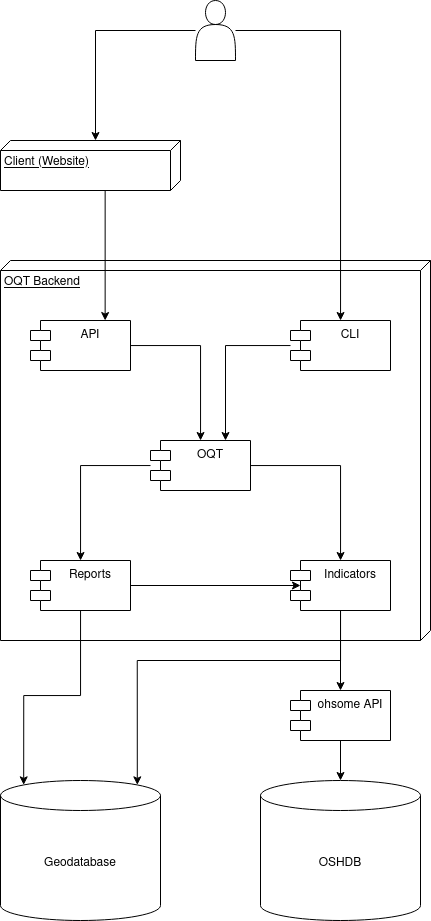

The diagram above was exported from draw.io. Its source (the exported page's mxGraphModel, read from the mxfile embedded in the PNG):
<mxGraphModel dx="873" dy="1088" grid="1" gridSize="10" guides="1" tooltips="1" connect="1" arrows="1" fold="1" page="1" pageScale="1" pageWidth="1100" pageHeight="850" background="#ffffff" math="0" shadow="0">
  <root>
    <mxCell id="0" />
    <mxCell id="1" parent="0" />
    <mxCell id="kQsZgYeemFJZX39HKId4-16" value="OQT Backend" style="verticalAlign=top;align=left;spacingTop=8;spacingLeft=2;spacingRight=12;shape=cube;size=10;direction=south;fontStyle=4;html=1;" vertex="1" parent="1">
      <mxGeometry x="80" y="280" width="430" height="380" as="geometry" />
    </mxCell>
    <mxCell id="kQsZgYeemFJZX39HKId4-8" style="edgeStyle=orthogonalEdgeStyle;rounded=0;orthogonalLoop=1;jettySize=auto;html=1;" edge="1" parent="1" source="kQsZgYeemFJZX39HKId4-5" target="kQsZgYeemFJZX39HKId4-6">
      <mxGeometry relative="1" as="geometry" />
    </mxCell>
    <mxCell id="kQsZgYeemFJZX39HKId4-5" value="API" style="shape=module;align=left;spacingLeft=20;align=center;verticalAlign=top;" vertex="1" parent="1">
      <mxGeometry x="110" y="340" width="100" height="50" as="geometry" />
    </mxCell>
    <mxCell id="kQsZgYeemFJZX39HKId4-14" style="edgeStyle=orthogonalEdgeStyle;rounded=0;orthogonalLoop=1;jettySize=auto;html=1;" edge="1" parent="1" source="kQsZgYeemFJZX39HKId4-6" target="kQsZgYeemFJZX39HKId4-11">
      <mxGeometry relative="1" as="geometry" />
    </mxCell>
    <mxCell id="kQsZgYeemFJZX39HKId4-15" style="edgeStyle=orthogonalEdgeStyle;rounded=0;orthogonalLoop=1;jettySize=auto;html=1;" edge="1" parent="1" source="kQsZgYeemFJZX39HKId4-6" target="kQsZgYeemFJZX39HKId4-13">
      <mxGeometry relative="1" as="geometry" />
    </mxCell>
    <mxCell id="kQsZgYeemFJZX39HKId4-6" value="OQT" style="shape=module;align=left;spacingLeft=20;align=center;verticalAlign=top;" vertex="1" parent="1">
      <mxGeometry x="230" y="460" width="100" height="50" as="geometry" />
    </mxCell>
    <mxCell id="kQsZgYeemFJZX39HKId4-10" style="edgeStyle=orthogonalEdgeStyle;rounded=0;orthogonalLoop=1;jettySize=auto;html=1;entryX=0.75;entryY=0;entryDx=0;entryDy=0;" edge="1" parent="1" source="kQsZgYeemFJZX39HKId4-7" target="kQsZgYeemFJZX39HKId4-6">
      <mxGeometry relative="1" as="geometry" />
    </mxCell>
    <mxCell id="kQsZgYeemFJZX39HKId4-7" value="CLI" style="shape=module;align=left;spacingLeft=20;align=center;verticalAlign=top;" vertex="1" parent="1">
      <mxGeometry x="370" y="340" width="100" height="50" as="geometry" />
    </mxCell>
    <mxCell id="kQsZgYeemFJZX39HKId4-28" style="edgeStyle=orthogonalEdgeStyle;rounded=0;orthogonalLoop=1;jettySize=auto;html=1;entryX=0.145;entryY=0;entryDx=0;entryDy=4.35;entryPerimeter=0;" edge="1" parent="1" source="kQsZgYeemFJZX39HKId4-11" target="kQsZgYeemFJZX39HKId4-23">
      <mxGeometry relative="1" as="geometry" />
    </mxCell>
    <mxCell id="kQsZgYeemFJZX39HKId4-29" style="edgeStyle=orthogonalEdgeStyle;rounded=0;orthogonalLoop=1;jettySize=auto;html=1;entryX=0.1;entryY=0.5;entryDx=0;entryDy=0;entryPerimeter=0;" edge="1" parent="1" source="kQsZgYeemFJZX39HKId4-11" target="kQsZgYeemFJZX39HKId4-13">
      <mxGeometry relative="1" as="geometry" />
    </mxCell>
    <mxCell id="kQsZgYeemFJZX39HKId4-11" value="Reports" style="shape=module;align=left;spacingLeft=20;align=center;verticalAlign=top;" vertex="1" parent="1">
      <mxGeometry x="110" y="580" width="100" height="50" as="geometry" />
    </mxCell>
    <mxCell id="kQsZgYeemFJZX39HKId4-27" value="" style="edgeStyle=orthogonalEdgeStyle;rounded=0;orthogonalLoop=1;jettySize=auto;html=1;" edge="1" parent="1" source="kQsZgYeemFJZX39HKId4-13" target="kQsZgYeemFJZX39HKId4-25">
      <mxGeometry relative="1" as="geometry" />
    </mxCell>
    <mxCell id="kQsZgYeemFJZX39HKId4-31" style="edgeStyle=orthogonalEdgeStyle;rounded=0;orthogonalLoop=1;jettySize=auto;html=1;entryX=0.855;entryY=0;entryDx=0;entryDy=4.35;entryPerimeter=0;" edge="1" parent="1" source="kQsZgYeemFJZX39HKId4-13" target="kQsZgYeemFJZX39HKId4-23">
      <mxGeometry relative="1" as="geometry">
        <Array as="points">
          <mxPoint x="420" y="680" />
          <mxPoint x="217" y="680" />
        </Array>
      </mxGeometry>
    </mxCell>
    <mxCell id="kQsZgYeemFJZX39HKId4-13" value="Indicators" style="shape=module;align=left;spacingLeft=20;align=center;verticalAlign=top;" vertex="1" parent="1">
      <mxGeometry x="370" y="580" width="100" height="50" as="geometry" />
    </mxCell>
    <mxCell id="kQsZgYeemFJZX39HKId4-21" style="edgeStyle=orthogonalEdgeStyle;rounded=0;orthogonalLoop=1;jettySize=auto;html=1;entryX=0;entryY=0;entryDx=0;entryDy=85;entryPerimeter=0;" edge="1" parent="1" source="kQsZgYeemFJZX39HKId4-18" target="kQsZgYeemFJZX39HKId4-19">
      <mxGeometry relative="1" as="geometry" />
    </mxCell>
    <mxCell id="kQsZgYeemFJZX39HKId4-22" style="edgeStyle=orthogonalEdgeStyle;rounded=0;orthogonalLoop=1;jettySize=auto;html=1;" edge="1" parent="1" source="kQsZgYeemFJZX39HKId4-18" target="kQsZgYeemFJZX39HKId4-7">
      <mxGeometry relative="1" as="geometry" />
    </mxCell>
    <mxCell id="kQsZgYeemFJZX39HKId4-18" value="" style="shape=actor;whiteSpace=wrap;html=1;flipH=1;" vertex="1" parent="1">
      <mxGeometry x="275" y="20" width="40" height="60" as="geometry" />
    </mxCell>
    <mxCell id="kQsZgYeemFJZX39HKId4-20" value="" style="rounded=0;orthogonalLoop=1;jettySize=auto;html=1;entryX=0.75;entryY=0;entryDx=0;entryDy=0;edgeStyle=elbowEdgeStyle;" edge="1" parent="1" source="kQsZgYeemFJZX39HKId4-19" target="kQsZgYeemFJZX39HKId4-5">
      <mxGeometry relative="1" as="geometry" />
    </mxCell>
    <mxCell id="kQsZgYeemFJZX39HKId4-19" value="Client (Website)" style="verticalAlign=top;align=left;spacingTop=8;spacingLeft=2;spacingRight=12;shape=cube;size=10;direction=south;fontStyle=4;html=1;" vertex="1" parent="1">
      <mxGeometry x="80" y="160" width="180" height="50" as="geometry" />
    </mxCell>
    <mxCell id="kQsZgYeemFJZX39HKId4-23" value="Geodatabase" style="shape=cylinder3;whiteSpace=wrap;html=1;boundedLbl=1;backgroundOutline=1;size=15;strokeColor=#000000;fillColor=#ffffff;" vertex="1" parent="1">
      <mxGeometry x="80" y="800" width="160" height="140" as="geometry" />
    </mxCell>
    <mxCell id="kQsZgYeemFJZX39HKId4-24" value="OSHDB" style="shape=cylinder3;whiteSpace=wrap;html=1;boundedLbl=1;backgroundOutline=1;size=15;strokeColor=#000000;fillColor=#ffffff;" vertex="1" parent="1">
      <mxGeometry x="340" y="800" width="160" height="140" as="geometry" />
    </mxCell>
    <mxCell id="kQsZgYeemFJZX39HKId4-26" value="" style="edgeStyle=orthogonalEdgeStyle;rounded=0;orthogonalLoop=1;jettySize=auto;html=1;" edge="1" parent="1" source="kQsZgYeemFJZX39HKId4-25" target="kQsZgYeemFJZX39HKId4-24">
      <mxGeometry relative="1" as="geometry" />
    </mxCell>
    <mxCell id="kQsZgYeemFJZX39HKId4-25" value="ohsome API" style="shape=module;align=left;spacingLeft=20;align=center;verticalAlign=top;strokeColor=#000000;fillColor=#ffffff;" vertex="1" parent="1">
      <mxGeometry x="370" y="710" width="100" height="50" as="geometry" />
    </mxCell>
  </root>
</mxGraphModel>